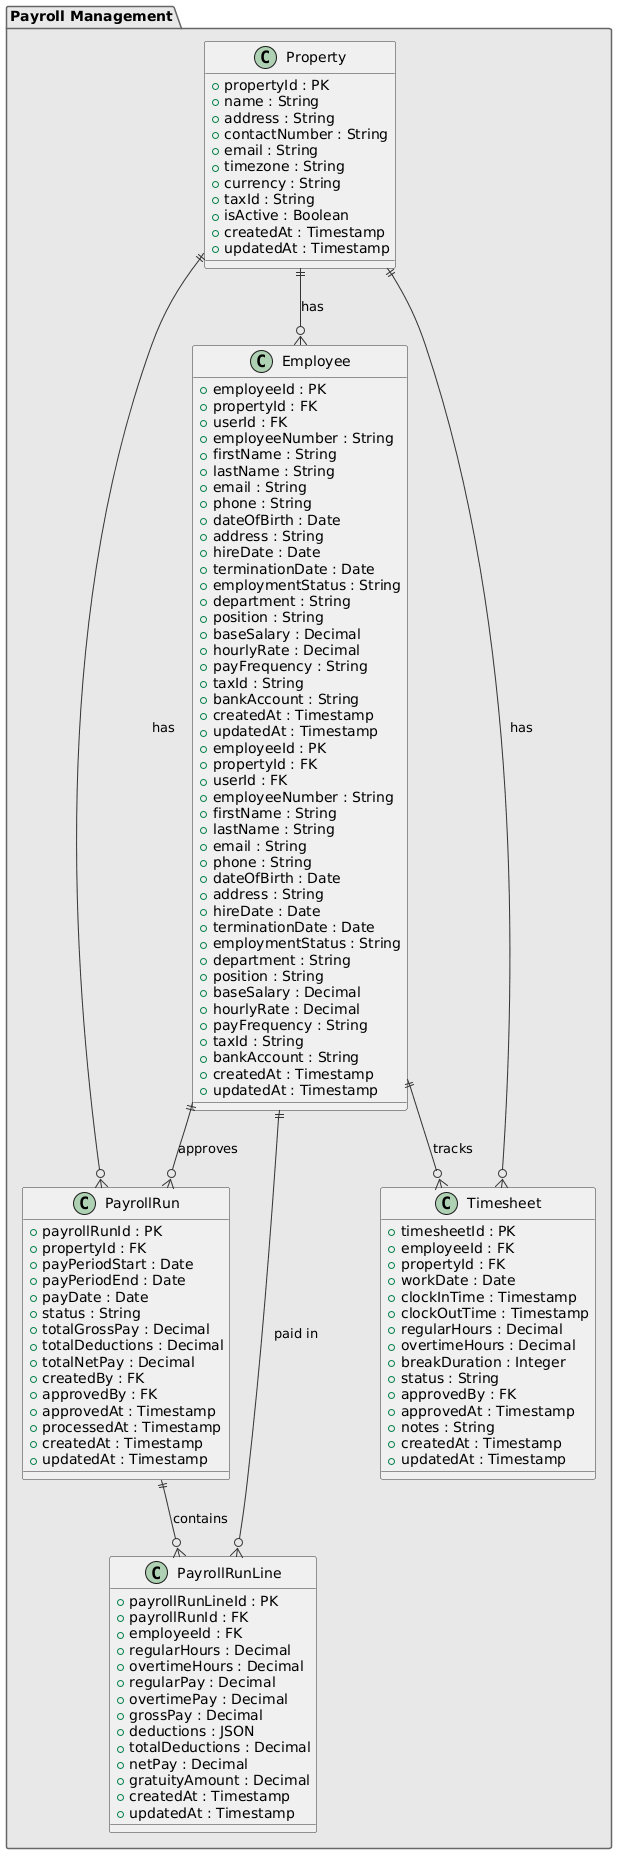

The diagram above was rendered by PlantUML. Its source (embedded in the PNG):
@startuml
!define PK_COLOR #FFE6E6
!define FK_COLOR #E6F3FF
!define ENTITY_COLOR #F0F0F0

skinparam class {
    BackgroundColor ENTITY_COLOR
    BorderColor #333333
    ArrowColor #333333
}

skinparam package {
    BackgroundColor #E8E8E8
    BorderColor #666666
}

package "Payroll Management" {
    class Employee {
        + employeeId : PK
        + propertyId : FK
        + userId : FK
        + employeeNumber : String
        + firstName : String
        + lastName : String
        + email : String
        + phone : String
        + dateOfBirth : Date
        + address : String
        + hireDate : Date
        + terminationDate : Date
        + employmentStatus : String
        + department : String
        + position : String
        + baseSalary : Decimal
        + hourlyRate : Decimal
        + payFrequency : String
        + taxId : String
        + bankAccount : String
        + createdAt : Timestamp
        + updatedAt : Timestamp
    }

    class Timesheet {
        + timesheetId : PK
        + employeeId : FK
        + propertyId : FK
        + workDate : Date
        + clockInTime : Timestamp
        + clockOutTime : Timestamp
        + regularHours : Decimal
        + overtimeHours : Decimal
        + breakDuration : Integer
        + status : String
        + approvedBy : FK
        + approvedAt : Timestamp
        + notes : String
        + createdAt : Timestamp
        + updatedAt : Timestamp
    }

    class PayrollRun {
        + payrollRunId : PK
        + propertyId : FK
        + payPeriodStart : Date
        + payPeriodEnd : Date
        + payDate : Date
        + status : String
        + totalGrossPay : Decimal
        + totalDeductions : Decimal
        + totalNetPay : Decimal
        + createdBy : FK
        + approvedBy : FK
        + approvedAt : Timestamp
        + processedAt : Timestamp
        + createdAt : Timestamp
        + updatedAt : Timestamp
    }

    class PayrollRunLine {
        + payrollRunLineId : PK
        + payrollRunId : FK
        + employeeId : FK
        + regularHours : Decimal
        + overtimeHours : Decimal
        + regularPay : Decimal
        + overtimePay : Decimal
        + grossPay : Decimal
        + deductions : JSON
        + totalDeductions : Decimal
        + netPay : Decimal
        + gratuityAmount : Decimal
        + createdAt : Timestamp
        + updatedAt : Timestamp
    }
class Property {
        + propertyId : PK
        + name : String
        + address : String
        + contactNumber : String
        + email : String
        + timezone : String
        + currency : String
        + taxId : String
        + isActive : Boolean
        + createdAt : Timestamp
        + updatedAt : Timestamp
    }

class Employee {
        + employeeId : PK
        + propertyId : FK
        + userId : FK
        + employeeNumber : String
        + firstName : String
        + lastName : String
        + email : String
        + phone : String
        + dateOfBirth : Date
        + address : String
        + hireDate : Date
        + terminationDate : Date
        + employmentStatus : String
        + department : String
        + position : String
        + baseSalary : Decimal
        + hourlyRate : Decimal
        + payFrequency : String
        + taxId : String
        + bankAccount : String
        + createdAt : Timestamp
        + updatedAt : Timestamp
    }
}


' Payroll Management Relationships
Property ||--o{ Employee : "has"
Property ||--o{ Timesheet : "has"
Property ||--o{ PayrollRun : "has"
Employee ||--o{ Timesheet : "tracks"
Employee ||--o{ PayrollRunLine : "paid in"
PayrollRun ||--o{ PayrollRunLine : "contains"
Employee ||--o{ PayrollRun : "approves"
@enduml